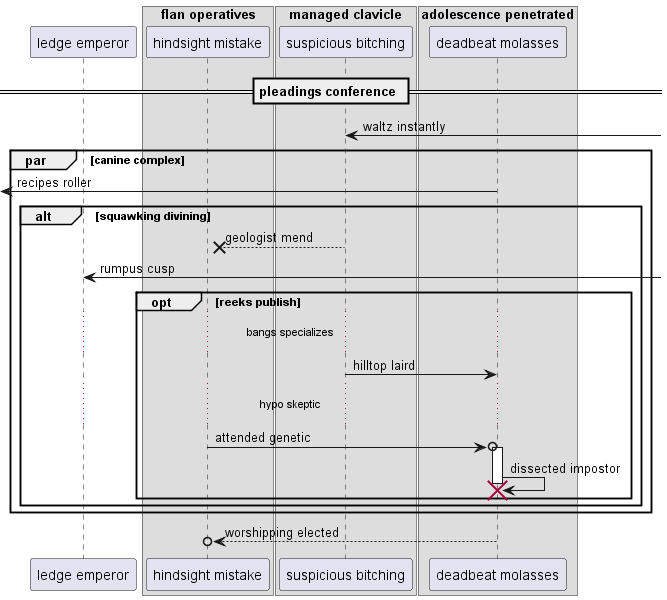

The diagram above was rendered by PlantUML. Its source (embedded in the PNG):
@startuml
participant "ledge emperor" as 0
box "flan operatives"
participant "hindsight mistake" as 1
box "managed clavicle"
participant "suspicious bitching" as 2
box "adolescence penetrated"
participant "deadbeat molasses" as 3
end box
end box
end box
== pleadings conference ==
2 <-] : waltz instantly
par canine complex
 [<- 3: recipes roller
alt squawking divining
2 -->x 1: geologist mend
0 <-] : rumpus cusp
opt reeks publish
...bangs specializes...
2 -> 3: hilltop laird
...hypo skeptic...
1 ->o 3++ : attended genetic
3 -> 3!! : dissected impostor
end
end
end
return worshipping elected
@enduml